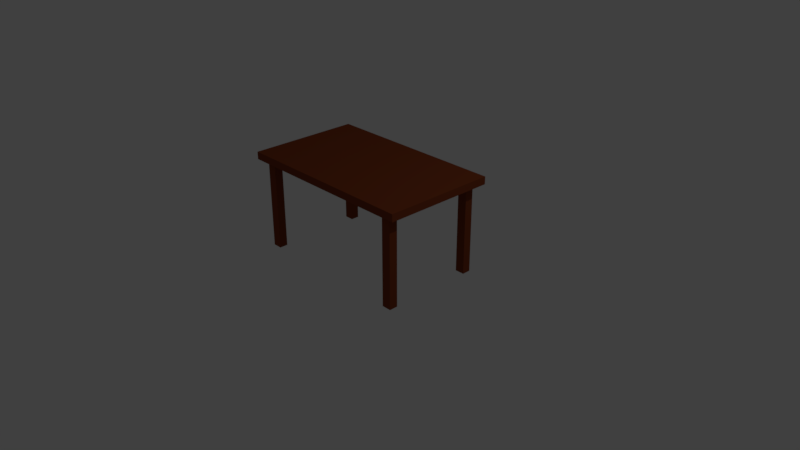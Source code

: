 # Source: table.blend  (saved by Blender 2.79.0; exported with 4.5.12 LTS)
import bpy
from mathutils import Matrix  # noqa: F401  (used for matrix-valued properties, if any)

bpy.ops.wm.read_factory_settings(use_empty=True)
scene = bpy.context.scene
scene.name = 'Scene'

# ---- collections
col_collection_1 = bpy.data.collections.new('Collection 1'); scene.collection.children.link(col_collection_1)

# ---- materials (node trees are filled in below, after node groups)
mat_material = bpy.data.materials.new('Material')
mat_material.alpha_threshold = 0.0
mat_material.use_transparent_shadow = False
mat_material.diffuse_color = (0.2266, 0.049, 0.01575, 1.0)
mat_material.roughness = 0.5
mat_material.specular_intensity = 0.3842
mat_material.line_color = (0.0, 0.0, 0.0, 1.0)

# ---- material node trees

# ---- world
world_world = bpy.data.worlds.new('World'); scene.world = world_world
world_world.color = (0.05088, 0.05088, 0.05088)
world_world.use_sun_shadow = False
world_world.sun_shadow_jitter_overblur = 0.0
world_world.cycles.sampling_method = 'MANUAL'

# ---- cameras
cam_camera = bpy.data.cameras.new('Camera')
cam_camera.clip_end = 100.0
cam_camera.lens = 35.0
cam_camera.sensor_width = 32.0
cam_camera.sensor_height = 18.0
cam_camera.ortho_scale = 7.314
cam_camera.dof.focus_distance = 0.0
cam_camera.dof.aperture_fstop = 128.0

# ---- lights
light_lamp = bpy.data.lights.new('Lamp', 'POINT')
light_lamp.transmission_factor = 0.0
light_lamp.cutoff_distance = 30.0
light_lamp.energy = 100.0
light_lamp.shadow_buffer_clip_start = 1.001
light_lamp.shadow_soft_size = 0.1
light_lamp.shadow_maximum_resolution = 0.006
light_lamp.use_absolute_resolution = True

# ---- meshes
me_cube = bpy.data.meshes.new('Cube')
me_cube.from_pydata([(1.0, 1.0, -1.0), (1.0, -1.0, -1.0), (-1.0, -1.0, -1.0), (-1.0, 1.0, -1.0), (1.0, 1.0, 1.0), (1.0, -1.0, 1.0), (-1.0, -1.0, 1.0), (-1.0, 1.0, 1.0), (0.9, 1.0, -1.0), (0.9, -1.0, -1.0), (0.9, 1.0, 1.0), (0.9, -1.0, 1.0), (0.8, 1.0, -1.0), (0.8, -1.0, -1.0), (0.8, 1.0, 1.0), (0.8, -1.0, 1.0), (-0.9, 1.0, -1.0), (-0.9, -1.0, -1.0), (-0.9, 1.0, 1.0), (-0.9, -1.0, 1.0), (-0.8, 1.0, -1.0), (-0.8, -1.0, -1.0), (-0.8, 1.0, 1.0), (-0.8, -1.0, 1.0), (1.0, 0.9, -1.0), (-1.0, 0.9, -1.0), (1.0, 0.9, 1.0), (-1.0, 0.9, 1.0), (0.9, 0.9, -1.0), (0.8, 0.9, -1.0), (-0.9, 0.9, -1.0), (-0.8, 0.9, -1.0), (1.0, -0.9, -1.0), (1.0, -0.9, 1.0), (-1.0, -0.9, -1.0), (-1.0, -0.9, 1.0), (0.9, -0.9, -1.0), (0.8, -0.9, -1.0), (-0.9, -0.9, -1.0), (-0.8, -0.9, -1.0), (-1.0, -0.75, -1.0), (-1.0, -0.75, 1.0), (0.9, -0.75, -1.0), (0.8, -0.75, -1.0), (-0.9, -0.75, -1.0), (-0.8, -0.75, -1.0), (1.0, -0.75, -1.0), (1.0, -0.75, 1.0), (-1.0, 0.75, -1.0), (-1.0, 0.75, 1.0), (0.9, 0.75, -1.0), (0.8, 0.75, -1.0), (-0.9, 0.75, -1.0), (-0.8, 0.75, -1.0), (1.0, 0.75, -1.0), (1.0, 0.75, 1.0), (0.9, 0.75, -25.0), (0.9, 0.9, -25.0), (0.8, 0.75, -25.0), (0.8, 0.9, -25.0), (-0.9, 0.75, -25.0), (-0.9, 0.9, -25.0), (-0.8, 0.75, -25.0), (-0.8, 0.9, -25.0), (-0.8, -0.9, -25.0), (-0.9, -0.9, -25.0), (0.9, -0.9, -25.0), (0.8, -0.9, -25.0), (0.9, -0.75, -25.0), (0.8, -0.75, -25.0), (-0.9, -0.75, -25.0), (-0.8, -0.75, -25.0)], [], [(27, 7, 3, 25, 48, 40, 34, 2, 6, 35, 41, 49), (33, 5, 1, 32, 46, 54, 24, 0, 4, 26, 55, 47), (54, 46, 42, 43, 37, 13, 21, 39, 45, 44, 40, 48, 52, 53, 31, 20, 12, 29, 51, 50), (28, 29, 12, 8, 0, 24, 54, 50), (19, 6, 2, 17, 21, 13, 9, 1, 5, 11, 15, 23), (16, 3, 7, 18, 22, 14, 10, 4, 0, 8, 12, 20), (42, 36, 66, 68), (28, 50, 56, 57), (32, 1, 9, 13, 37, 36, 42, 46), (53, 52, 60, 62), (36, 37, 67, 66), (17, 2, 34, 40, 44, 38, 39, 21), (71, 64, 65, 70), (68, 66, 67, 69), (63, 62, 60, 61), (57, 56, 58, 59), (50, 51, 58, 56), (30, 31, 63, 61), (37, 43, 69, 67), (43, 42, 68, 69), (51, 29, 59, 58), (38, 44, 70, 65), (29, 28, 57, 59), (45, 39, 64, 71), (44, 45, 71, 70), (52, 30, 61, 60), (39, 38, 65, 64), (31, 53, 62, 63), (35, 6, 19, 23, 15, 11, 5, 33, 47, 55, 26, 4, 10, 14, 22, 18, 7, 27, 49, 41), (20, 31, 30, 52, 48, 25, 3, 16)])
_uv = me_cube.uv_layers.new(name='UVMap')
_uv.uv.foreach_set('vector', [0.2625, 0.3189, 0.25, 0.3189, 0.25, 0.01303, 0.2625, 0.01303, 0.2812, 0.01303, 0.4687, 0.01303, 0.4875, 0.01303, 0.5, 0.01303, 0.5, 0.3189, 0.4875, 0.3189, 0.4687, 0.3189, 0.2812, 0.3189, 0.0, 0.02832, 0.0, 0.01303, 0.25, 0.01303, 0.25, 0.02832, 0.25, 0.05127, 0.25, 0.2807, 0.25, 0.3036, 0.25, 0.3189, 5.96e-08, 0.3189, 5.96e-08, 0.3036, 2.98e-08, 0.2807, 0.0, 0.05127, 0.03125, 0.6248, 0.2187, 0.6248, 0.2187, 0.6401, 0.2187, 0.6554, 0.2375, 0.6554, 0.25, 0.6554, 0.25, 0.9001, 0.2375, 0.9001, 0.2187, 0.9001, 0.2187, 0.9154, 0.2187, 0.9307, 0.03125, 0.9307, 0.03125, 0.9154, 0.03125, 0.9001, 0.0125, 0.9001, 0.0, 0.9001, 2.98e-08, 0.6554, 0.0125, 0.6554, 0.03125, 0.6554, 0.03125, 0.6401, 0.0125, 0.6401, 0.0125, 0.6554, 2.98e-08, 0.6554, 2.98e-08, 0.6401, 2.98e-08, 0.6248, 0.0125, 0.6248, 0.03125, 0.6248, 0.03125, 0.6401, 0.0, 0.3342, 0.0, 0.3189, 0.25, 0.3189, 0.25, 0.3342, 0.25, 0.3495, 0.25, 0.5942, 0.25, 0.6095, 0.25, 0.6248, 2.98e-08, 0.6248, 2.98e-08, 0.6095, 2.98e-08, 0.5942, 0.0, 0.3495, 0.75, 0.3036, 0.75, 0.3189, 0.5, 0.3189, 0.5, 0.3036, 0.5, 0.2883, 0.5, 0.04362, 0.5, 0.02832, 0.5, 0.01303, 0.75, 0.01303, 0.75, 0.02832, 0.75, 0.04362, 0.75, 0.2883, 0.8062, 1.0, 0.7875, 1.0, 0.7875, 0.0, 0.8062, 0.0, 0.825, 1.0, 0.8062, 1.0, 0.8062, 0.0, 0.825, 0.0, 0.2375, 0.6248, 0.25, 0.6248, 0.25, 0.6401, 0.25, 0.6554, 0.2375, 0.6554, 0.2375, 0.6401, 0.2187, 0.6401, 0.2187, 0.6248, 0.95, 0.0, 0.9625, 0.0, 0.9625, 1.0, 0.95, 1.0, 0.9625, 0.0, 0.975, 0.0, 0.975, 1.0, 0.9625, 1.0, 0.25, 0.9154, 0.25, 0.9307, 0.2375, 0.9307, 0.2187, 0.9307, 0.2187, 0.9154, 0.2375, 0.9154, 0.2375, 0.9001, 0.25, 0.9001, 0.5125, 0.3419, 0.5125, 0.3648, 0.5, 0.3648, 0.5, 0.3419, 0.5125, 0.3189, 0.5125, 0.3419, 0.5, 0.3419, 0.5, 0.3189, 0.5125, 0.3648, 0.5125, 0.3878, 0.5, 0.3878, 0.5, 0.3648, 0.5125, 0.3878, 0.5125, 0.4107, 0.5, 0.4107, 0.5, 0.3878, 0.975, 0.0, 0.9875, 0.0, 0.9875, 1.0, 0.975, 1.0, 0.9, 0.0, 0.9125, 0.0, 0.9125, 1.0, 0.9, 1.0, 0.8812, 1.0, 0.8625, 1.0, 0.8625, 0.0, 0.8812, 0.0, 0.9125, 2.484e-09, 0.925, 0.0, 0.925, 1.0, 0.9125, 1.0, 0.9, 1.0, 0.8812, 1.0, 0.8812, 0.0, 0.9, 0.0, 0.8437, 1.0, 0.825, 1.0, 0.825, 0.0, 0.8437, 0.0, 0.925, 2.484e-09, 0.9375, 0.0, 0.9375, 1.0, 0.925, 1.0, 0.7875, 1.0, 0.7687, 1.0, 0.7687, 0.0, 0.7875, 0.0, 0.9375, 0.0, 0.95, 0.0, 0.95, 1.0, 0.9375, 1.0, 0.8625, 1.0, 0.8437, 1.0, 0.8437, 0.0, 0.8625, 0.0, 0.9875, 0.0, 1.0, 0.0, 1.0, 1.0, 0.9875, 1.0, 0.7687, 1.0, 0.75, 1.0, 0.75, 0.0, 0.7687, 0.0, 0.2625, 0.6248, 0.25, 0.6248, 0.25, 0.6095, 0.25, 0.5942, 0.25, 0.3495, 0.25, 0.3342, 0.25, 0.3189, 0.2625, 0.3189, 0.2812, 0.3189, 0.4687, 0.3189, 0.4875, 0.3189, 0.5, 0.3189, 0.5, 0.3342, 0.5, 0.3495, 0.5, 0.5942, 0.5, 0.6095, 0.5, 0.6248, 0.4875, 0.6248, 0.4687, 0.6248, 0.2812, 0.6248, 0.0, 0.9001, 0.0125, 0.9001, 0.0125, 0.9154, 0.03125, 0.9154, 0.03125, 0.9307, 0.0125, 0.9307, 0.0, 0.9307, 0.0, 0.9154])
me_cube.materials.append(mat_material)
me_cube.use_remesh_preserve_volume = False
me_cube.use_remesh_preserve_attributes = False
me_cube.use_mirror_vertex_groups = False
me_cube.update()

# ---- objects
ob_cube = bpy.data.objects.new('Cube', me_cube)
ob_lamp = bpy.data.objects.new('Lamp', light_lamp)
ob_camera = bpy.data.objects.new('Camera', cam_camera)

# ---- transforms, parenting, visibility, modifiers, constraints
ob_cube.location = (0.0, 0.0, 1.2)
ob_cube.scale = (1.25, 0.75, 0.05)
ob_cube.lock_rotations_4d = False
ob_cube.empty_display_type = 'ARROWS'
ob_cube.lineart.crease_threshold = 0.0
ob_lamp.location = (4.076, 1.005, 5.904)
ob_lamp.rotation_euler = (0.6503, 0.05522, 1.866)
ob_lamp.lock_rotations_4d = False
ob_lamp.empty_display_type = 'ARROWS'
ob_lamp.color = (0.0, 0.0, 0.0, 0.0)
ob_lamp.lineart.crease_threshold = 0.0
ob_camera.location = (7.481, -6.508, 5.344)
ob_camera.rotation_euler = (1.109, 0.0, 0.8149)
ob_camera.lock_rotations_4d = False
ob_camera.empty_display_type = 'ARROWS'
ob_camera.color = (0.0, 0.0, 0.0, 0.0)
ob_camera.display_type = 'WIRE'
ob_camera.lineart.crease_threshold = 0.0

# ---- collection membership
col_collection_1.objects.link(ob_cube)
col_collection_1.objects.link(ob_lamp)
col_collection_1.objects.link(ob_camera)

# ---- scene / render settings (as saved in the file)
scene.camera = ob_camera
scene.frame_start = 1; scene.frame_end = 250; scene.frame_set(1)
scene.render.engine = 'BLENDER_EEVEE_NEXT'
scene.render.resolution_percentage = 50
scene.render.dither_intensity = 0.0
scene.cycles.use_denoising = False
scene.cycles.samples = 128
scene.cycles.sampling_pattern = 'TABULATED_SOBOL'
scene.cycles.use_adaptive_sampling = False
scene.cycles.use_light_tree = False
scene.cycles.blur_glossy = 0.0
scene.cycles.sample_clamp_indirect = 0.0
scene.view_settings.view_transform = 'Standard'
bpy.context.view_layer.update()
